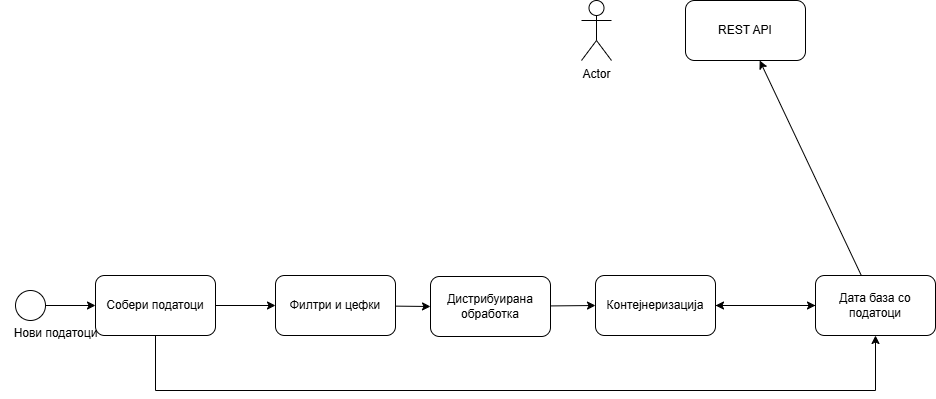

The diagram above was exported from draw.io. Its source (the exported page's mxGraphModel, read from the mxfile embedded in the PNG):
<mxGraphModel dx="1737" dy="498" grid="1" gridSize="10" guides="1" tooltips="1" connect="1" arrows="1" fold="1" page="1" pageScale="1" pageWidth="827" pageHeight="1169" math="0" shadow="0">
  <root>
    <mxCell id="0" />
    <mxCell id="1" parent="0" />
    <mxCell id="579D1M7qE3d0DbN-l45r-14" style="edgeStyle=orthogonalEdgeStyle;rounded=0;orthogonalLoop=1;jettySize=auto;html=1;" parent="1" source="579D1M7qE3d0DbN-l45r-1" target="579D1M7qE3d0DbN-l45r-13" edge="1">
      <mxGeometry relative="1" as="geometry" />
    </mxCell>
    <mxCell id="ibHWwxHPBL5DBEkOVqqA-1" style="edgeStyle=orthogonalEdgeStyle;shape=connector;rounded=0;orthogonalLoop=1;jettySize=auto;html=1;strokeColor=default;align=center;verticalAlign=middle;fontFamily=Helvetica;fontSize=11;fontColor=default;labelBackgroundColor=default;endArrow=classic;" parent="1" source="579D1M7qE3d0DbN-l45r-1" target="579D1M7qE3d0DbN-l45r-2" edge="1">
      <mxGeometry relative="1" as="geometry">
        <Array as="points">
          <mxPoint x="-100" y="440" />
          <mxPoint x="620" y="440" />
        </Array>
      </mxGeometry>
    </mxCell>
    <mxCell id="579D1M7qE3d0DbN-l45r-1" value="Собери податоци" style="rounded=1;whiteSpace=wrap;html=1;" parent="1" vertex="1">
      <mxGeometry x="-160" y="325" width="120" height="60" as="geometry" />
    </mxCell>
    <mxCell id="579D1M7qE3d0DbN-l45r-8" style="edgeStyle=orthogonalEdgeStyle;rounded=0;orthogonalLoop=1;jettySize=auto;html=1;" parent="1" source="579D1M7qE3d0DbN-l45r-2" target="579D1M7qE3d0DbN-l45r-3" edge="1">
      <mxGeometry relative="1" as="geometry" />
    </mxCell>
    <mxCell id="579D1M7qE3d0DbN-l45r-10" style="rounded=0;orthogonalLoop=1;jettySize=auto;html=1;" parent="1" source="579D1M7qE3d0DbN-l45r-2" target="579D1M7qE3d0DbN-l45r-9" edge="1">
      <mxGeometry relative="1" as="geometry" />
    </mxCell>
    <mxCell id="579D1M7qE3d0DbN-l45r-2" value="Дата база со податоци" style="rounded=1;whiteSpace=wrap;html=1;" parent="1" vertex="1">
      <mxGeometry x="560" y="325" width="120" height="60" as="geometry" />
    </mxCell>
    <mxCell id="579D1M7qE3d0DbN-l45r-7" style="edgeStyle=orthogonalEdgeStyle;rounded=0;orthogonalLoop=1;jettySize=auto;html=1;" parent="1" source="579D1M7qE3d0DbN-l45r-3" target="579D1M7qE3d0DbN-l45r-2" edge="1">
      <mxGeometry relative="1" as="geometry" />
    </mxCell>
    <mxCell id="579D1M7qE3d0DbN-l45r-3" value="Контејнеризација" style="rounded=1;whiteSpace=wrap;html=1;" parent="1" vertex="1">
      <mxGeometry x="340" y="325" width="120" height="60" as="geometry" />
    </mxCell>
    <mxCell id="579D1M7qE3d0DbN-l45r-4" value="Actor" style="shape=umlActor;verticalLabelPosition=bottom;verticalAlign=top;html=1;outlineConnect=0;" parent="1" vertex="1">
      <mxGeometry x="326" y="50" width="30" height="60" as="geometry" />
    </mxCell>
    <mxCell id="579D1M7qE3d0DbN-l45r-12" style="edgeStyle=orthogonalEdgeStyle;rounded=0;orthogonalLoop=1;jettySize=auto;html=1;entryX=0;entryY=0.5;entryDx=0;entryDy=0;" parent="1" source="579D1M7qE3d0DbN-l45r-5" target="579D1M7qE3d0DbN-l45r-1" edge="1">
      <mxGeometry relative="1" as="geometry" />
    </mxCell>
    <mxCell id="579D1M7qE3d0DbN-l45r-5" value="" style="ellipse;whiteSpace=wrap;html=1;aspect=fixed;rotation=-135;" parent="1" vertex="1">
      <mxGeometry x="-240" y="340" width="30" height="30" as="geometry" />
    </mxCell>
    <mxCell id="579D1M7qE3d0DbN-l45r-9" value="REST API" style="rounded=1;whiteSpace=wrap;html=1;" parent="1" vertex="1">
      <mxGeometry x="430" y="50" width="120" height="60" as="geometry" />
    </mxCell>
    <mxCell id="579D1M7qE3d0DbN-l45r-16" style="rounded=0;orthogonalLoop=1;jettySize=auto;html=1;entryX=0;entryY=0.5;entryDx=0;entryDy=0;" parent="1" source="579D1M7qE3d0DbN-l45r-13" target="579D1M7qE3d0DbN-l45r-15" edge="1">
      <mxGeometry relative="1" as="geometry" />
    </mxCell>
    <mxCell id="579D1M7qE3d0DbN-l45r-13" value="Филтри и цефки" style="rounded=1;whiteSpace=wrap;html=1;" parent="1" vertex="1">
      <mxGeometry x="20" y="325" width="120" height="60" as="geometry" />
    </mxCell>
    <mxCell id="579D1M7qE3d0DbN-l45r-17" style="rounded=0;orthogonalLoop=1;jettySize=auto;html=1;entryX=0;entryY=0.5;entryDx=0;entryDy=0;" parent="1" source="579D1M7qE3d0DbN-l45r-15" target="579D1M7qE3d0DbN-l45r-3" edge="1">
      <mxGeometry relative="1" as="geometry" />
    </mxCell>
    <mxCell id="579D1M7qE3d0DbN-l45r-15" value="Дистрибуирана обработка" style="rounded=1;whiteSpace=wrap;html=1;" parent="1" vertex="1">
      <mxGeometry x="175" y="326" width="120" height="60" as="geometry" />
    </mxCell>
    <mxCell id="579D1M7qE3d0DbN-l45r-18" value="Нови податоци" style="text;html=1;align=center;verticalAlign=middle;resizable=0;points=[];autosize=1;strokeColor=none;fillColor=none;" parent="1" vertex="1">
      <mxGeometry x="-255" y="368" width="110" height="30" as="geometry" />
    </mxCell>
  </root>
</mxGraphModel>